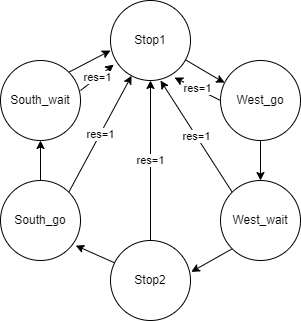

The diagram above was exported from draw.io. Its source (the exported page's mxGraphModel, read from the mxfile embedded in the PNG):
<mxGraphModel dx="1038" dy="481" grid="1" gridSize="10" guides="1" tooltips="1" connect="1" arrows="1" fold="1" page="1" pageScale="1" pageWidth="827" pageHeight="1169" math="0" shadow="0">
  <root>
    <mxCell id="0" />
    <mxCell id="1" parent="0" />
    <mxCell id="hBI816FnGmI-7L0N94uP-1" value="" style="ellipse;whiteSpace=wrap;html=1;" vertex="1" parent="1">
      <mxGeometry x="390" y="60" width="80" height="80" as="geometry" />
    </mxCell>
    <mxCell id="hBI816FnGmI-7L0N94uP-23" value="res=1" style="edgeStyle=none;rounded=0;orthogonalLoop=1;jettySize=auto;html=1;exitX=0;exitY=0.5;exitDx=0;exitDy=0;entryX=0.8;entryY=0.963;entryDx=0;entryDy=0;entryPerimeter=0;" edge="1" parent="1" source="hBI816FnGmI-7L0N94uP-2" target="hBI816FnGmI-7L0N94uP-1">
      <mxGeometry relative="1" as="geometry">
        <mxPoint x="460" y="130" as="targetPoint" />
      </mxGeometry>
    </mxCell>
    <mxCell id="hBI816FnGmI-7L0N94uP-2" value="" style="ellipse;whiteSpace=wrap;html=1;" vertex="1" parent="1">
      <mxGeometry x="500" y="120" width="80" height="80" as="geometry" />
    </mxCell>
    <mxCell id="hBI816FnGmI-7L0N94uP-10" style="rounded=0;orthogonalLoop=1;jettySize=auto;html=1;exitX=0;exitY=1;exitDx=0;exitDy=0;entryX=1.01;entryY=0.392;entryDx=0;entryDy=0;entryPerimeter=0;" edge="1" parent="1" source="hBI816FnGmI-7L0N94uP-3" target="hBI816FnGmI-7L0N94uP-4">
      <mxGeometry relative="1" as="geometry">
        <mxPoint x="480" y="330" as="targetPoint" />
      </mxGeometry>
    </mxCell>
    <mxCell id="hBI816FnGmI-7L0N94uP-24" value="res=1" style="edgeStyle=none;rounded=0;orthogonalLoop=1;jettySize=auto;html=1;exitX=0;exitY=0;exitDx=0;exitDy=0;" edge="1" parent="1" source="hBI816FnGmI-7L0N94uP-3">
      <mxGeometry relative="1" as="geometry">
        <mxPoint x="440" y="140" as="targetPoint" />
      </mxGeometry>
    </mxCell>
    <mxCell id="hBI816FnGmI-7L0N94uP-3" value="" style="ellipse;whiteSpace=wrap;html=1;" vertex="1" parent="1">
      <mxGeometry x="500" y="240" width="80" height="80" as="geometry" />
    </mxCell>
    <mxCell id="hBI816FnGmI-7L0N94uP-11" style="edgeStyle=none;rounded=0;orthogonalLoop=1;jettySize=auto;html=1;exitX=0.06;exitY=0.283;exitDx=0;exitDy=0;exitPerimeter=0;entryX=0.94;entryY=0.813;entryDx=0;entryDy=0;entryPerimeter=0;" edge="1" parent="1" source="hBI816FnGmI-7L0N94uP-4" target="hBI816FnGmI-7L0N94uP-5">
      <mxGeometry relative="1" as="geometry">
        <mxPoint x="358" y="308" as="targetPoint" />
      </mxGeometry>
    </mxCell>
    <mxCell id="hBI816FnGmI-7L0N94uP-22" value="res=1" style="edgeStyle=none;rounded=0;orthogonalLoop=1;jettySize=auto;html=1;exitX=0.5;exitY=0;exitDx=0;exitDy=0;entryX=0.5;entryY=1;entryDx=0;entryDy=0;" edge="1" parent="1" source="hBI816FnGmI-7L0N94uP-4" target="hBI816FnGmI-7L0N94uP-1">
      <mxGeometry relative="1" as="geometry" />
    </mxCell>
    <mxCell id="hBI816FnGmI-7L0N94uP-4" value="" style="ellipse;whiteSpace=wrap;html=1;" vertex="1" parent="1">
      <mxGeometry x="390" y="300" width="80" height="80" as="geometry" />
    </mxCell>
    <mxCell id="hBI816FnGmI-7L0N94uP-12" style="edgeStyle=none;rounded=0;orthogonalLoop=1;jettySize=auto;html=1;exitX=0.5;exitY=0;exitDx=0;exitDy=0;entryX=0.5;entryY=1;entryDx=0;entryDy=0;" edge="1" parent="1" source="hBI816FnGmI-7L0N94uP-5" target="hBI816FnGmI-7L0N94uP-7">
      <mxGeometry relative="1" as="geometry" />
    </mxCell>
    <mxCell id="hBI816FnGmI-7L0N94uP-25" value="res=1" style="edgeStyle=none;rounded=0;orthogonalLoop=1;jettySize=auto;html=1;exitX=1;exitY=0;exitDx=0;exitDy=0;" edge="1" parent="1" source="hBI816FnGmI-7L0N94uP-5" target="hBI816FnGmI-7L0N94uP-1">
      <mxGeometry relative="1" as="geometry" />
    </mxCell>
    <mxCell id="hBI816FnGmI-7L0N94uP-5" value="" style="ellipse;whiteSpace=wrap;html=1;" vertex="1" parent="1">
      <mxGeometry x="280" y="240" width="80" height="80" as="geometry" />
    </mxCell>
    <mxCell id="hBI816FnGmI-7L0N94uP-13" style="edgeStyle=none;rounded=0;orthogonalLoop=1;jettySize=auto;html=1;exitX=1;exitY=0;exitDx=0;exitDy=0;" edge="1" parent="1" source="hBI816FnGmI-7L0N94uP-7">
      <mxGeometry relative="1" as="geometry">
        <mxPoint x="390" y="110" as="targetPoint" />
      </mxGeometry>
    </mxCell>
    <mxCell id="hBI816FnGmI-7L0N94uP-7" value="" style="ellipse;whiteSpace=wrap;html=1;" vertex="1" parent="1">
      <mxGeometry x="280" y="120" width="80" height="80" as="geometry" />
    </mxCell>
    <mxCell id="hBI816FnGmI-7L0N94uP-8" value="" style="endArrow=classic;html=1;rounded=0;exitX=0.94;exitY=0.743;exitDx=0;exitDy=0;exitPerimeter=0;" edge="1" parent="1" source="hBI816FnGmI-7L0N94uP-1" target="hBI816FnGmI-7L0N94uP-2">
      <mxGeometry width="50" height="50" relative="1" as="geometry">
        <mxPoint x="460" y="120" as="sourcePoint" />
        <mxPoint x="440" y="230" as="targetPoint" />
        <Array as="points">
          <mxPoint x="500" y="140" />
        </Array>
      </mxGeometry>
    </mxCell>
    <mxCell id="hBI816FnGmI-7L0N94uP-9" value="" style="endArrow=classic;html=1;rounded=0;exitX=0.5;exitY=1;exitDx=0;exitDy=0;entryX=0.5;entryY=0;entryDx=0;entryDy=0;" edge="1" parent="1" source="hBI816FnGmI-7L0N94uP-2" target="hBI816FnGmI-7L0N94uP-3">
      <mxGeometry width="50" height="50" relative="1" as="geometry">
        <mxPoint x="478.4000000000001" y="127.03999999999996" as="sourcePoint" />
        <mxPoint x="499.1227905753235" y="144.5717098855605" as="targetPoint" />
      </mxGeometry>
    </mxCell>
    <mxCell id="hBI816FnGmI-7L0N94uP-16" value="Stop1" style="text;html=1;strokeColor=none;fillColor=none;align=center;verticalAlign=middle;whiteSpace=wrap;rounded=0;" vertex="1" parent="1">
      <mxGeometry x="400" y="85" width="60" height="30" as="geometry" />
    </mxCell>
    <mxCell id="hBI816FnGmI-7L0N94uP-17" value="West_go" style="text;html=1;strokeColor=none;fillColor=none;align=center;verticalAlign=middle;whiteSpace=wrap;rounded=0;" vertex="1" parent="1">
      <mxGeometry x="510" y="145" width="60" height="30" as="geometry" />
    </mxCell>
    <mxCell id="hBI816FnGmI-7L0N94uP-18" value="West_wait" style="text;html=1;strokeColor=none;fillColor=none;align=center;verticalAlign=middle;whiteSpace=wrap;rounded=0;" vertex="1" parent="1">
      <mxGeometry x="510" y="265" width="60" height="30" as="geometry" />
    </mxCell>
    <mxCell id="hBI816FnGmI-7L0N94uP-19" value="Stop2" style="text;html=1;strokeColor=none;fillColor=none;align=center;verticalAlign=middle;whiteSpace=wrap;rounded=0;" vertex="1" parent="1">
      <mxGeometry x="400" y="325" width="60" height="30" as="geometry" />
    </mxCell>
    <mxCell id="hBI816FnGmI-7L0N94uP-20" value="South_go" style="text;html=1;strokeColor=none;fillColor=none;align=center;verticalAlign=middle;whiteSpace=wrap;rounded=0;" vertex="1" parent="1">
      <mxGeometry x="290" y="265" width="60" height="30" as="geometry" />
    </mxCell>
    <mxCell id="hBI816FnGmI-7L0N94uP-26" value="res=1" style="edgeStyle=none;rounded=0;orthogonalLoop=1;jettySize=auto;html=1;entryX=0.04;entryY=0.802;entryDx=0;entryDy=0;entryPerimeter=0;" edge="1" parent="1" target="hBI816FnGmI-7L0N94uP-1">
      <mxGeometry relative="1" as="geometry">
        <mxPoint x="360" y="150" as="sourcePoint" />
      </mxGeometry>
    </mxCell>
    <mxCell id="hBI816FnGmI-7L0N94uP-21" value="South_wait" style="text;html=1;strokeColor=none;fillColor=none;align=center;verticalAlign=middle;whiteSpace=wrap;rounded=0;" vertex="1" parent="1">
      <mxGeometry x="290" y="145" width="60" height="30" as="geometry" />
    </mxCell>
  </root>
</mxGraphModel>